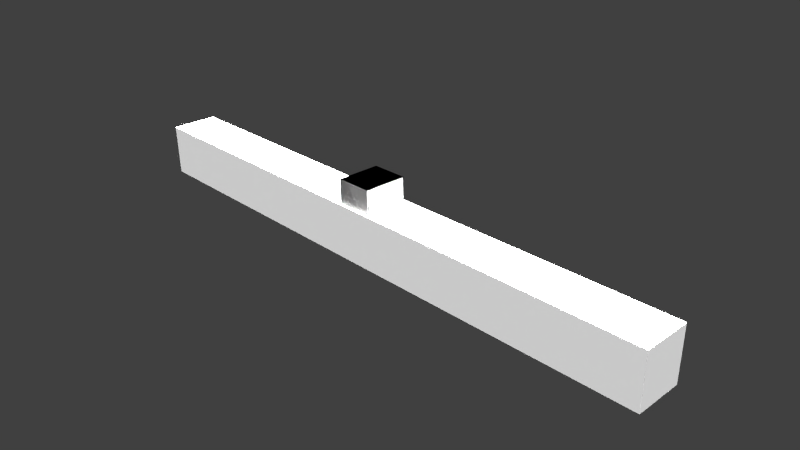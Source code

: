 # Source: HeadBar.blend  (saved by Blender 3.1.7; exported with 4.5.12 LTS)
import bpy
from mathutils import Matrix  # noqa: F401  (used for matrix-valued properties, if any)

bpy.ops.wm.read_factory_settings(use_empty=True)
scene = bpy.context.scene
scene.name = 'Scene'

# ---- collections
col_collection_1 = bpy.data.collections.new('Collection 1'); scene.collection.children.link(col_collection_1)

# ---- materials (node trees are filled in below, after node groups)
mat_material_001 = bpy.data.materials.new('Material.001')
mat_material_001.alpha_threshold = 0.0
mat_material_001.use_transparent_shadow = False
mat_material_001.roughness = 0.5
mat_material_001.line_color = (0.0, 0.0, 0.0, 1.0)
mat_material = bpy.data.materials.new('Material')
mat_material.alpha_threshold = 0.0
mat_material.use_transparent_shadow = False
mat_material.roughness = 0.5
mat_material.line_color = (0.0, 0.0, 0.0, 1.0)

# ---- material node trees

# ---- world
world_world = bpy.data.worlds.new('World'); scene.world = world_world
world_world.color = (0.05088, 0.05088, 0.05088)
world_world.use_sun_shadow = False
world_world.sun_shadow_jitter_overblur = 0.0
world_world.cycles.sampling_method = 'MANUAL'
world_world.cycles.sample_map_resolution = 256

# ---- cameras
cam_camera = bpy.data.cameras.new('Camera')
cam_camera.clip_end = 100.0
cam_camera.lens = 35.0
cam_camera.sensor_width = 32.0
cam_camera.sensor_height = 18.0
cam_camera.ortho_scale = 7.314
cam_camera.dof.focus_distance = 0.0
cam_camera.dof.aperture_fstop = 128.0

# ---- lights
light_lamp = bpy.data.lights.new('Lamp', 'SUN')
light_lamp.transmission_factor = 0.0
light_lamp.cutoff_distance = 30.0
light_lamp.angle = 0.1993
light_lamp.energy = 100.0
light_lamp.shadow_buffer_clip_start = 1.001
light_lamp.shadow_soft_size = 0.1
light_lamp.shadow_cascade_max_distance = 1000.0
light_lamp.cycles.use_multiple_importance_sampling = False

# ---- meshes
me_cube_001 = bpy.data.meshes.new('Cube.001')
me_cube_001.from_pydata([(1.0, 1.0, -1.0), (1.0, -1.0, -1.0), (-1.0, -1.0, -1.0), (-1.0, 1.0, -1.0), (1.0, 1.0, 1.0), (1.0, -1.0, 1.0), (-1.0, -1.0, 1.0), (-1.0, 1.0, 1.0)], [], [(0, 1, 2, 3), (4, 7, 6, 5), (0, 4, 5, 1), (1, 5, 6, 2), (2, 6, 7, 3), (4, 0, 3, 7)])
me_cube_001.materials.append(mat_material_001)
me_cube_001.use_remesh_preserve_volume = False
me_cube_001.use_remesh_preserve_attributes = False
me_cube_001.use_mirror_vertex_groups = False
me_cube_001.update()
me_cube = bpy.data.meshes.new('Cube')
me_cube.from_pydata([(1.0, 1.0, -1.0), (1.0, -1.0, -1.0), (-1.0, -1.0, -1.0), (-1.0, 1.0, -1.0), (1.0, 1.0, 1.0), (1.0, -1.0, 1.0), (-1.0, -1.0, 1.0), (-1.0, 1.0, 1.0)], [], [(0, 1, 2, 3), (4, 7, 6, 5), (0, 4, 5, 1), (1, 5, 6, 2), (2, 6, 7, 3), (4, 0, 3, 7)])
me_cube.materials.append(mat_material)
me_cube.use_remesh_preserve_volume = False
me_cube.use_remesh_preserve_attributes = False
me_cube.use_mirror_vertex_groups = False
me_cube.update()

# ---- objects
ob_lamp = bpy.data.objects.new('Lamp', light_lamp)
ob_camera = bpy.data.objects.new('Camera', cam_camera)
ob_cube_001 = bpy.data.objects.new('Cube.001', me_cube_001)
ob_cube = bpy.data.objects.new('Cube', me_cube)

# ---- transforms, parenting, visibility, modifiers, constraints
ob_lamp.location = (0.0, -2.0, 5.0)
ob_lamp.lock_rotations_4d = False
ob_lamp.empty_display_type = 'ARROWS'
ob_lamp.color = (0.0, 0.0, 0.0, 0.0)
ob_lamp.lineart.crease_threshold = 0.0
ob_camera.location = (22.44, -19.52, 16.03)
ob_camera.rotation_euler = (1.109, 0.01082, 0.8149)
ob_camera.scale = (2.0, 2.0, 2.0)
ob_camera.lock_rotations_4d = False
ob_camera.empty_display_type = 'ARROWS'
ob_camera.color = (0.0, 0.0, 0.0, 0.0)
ob_camera.display_type = 'WIRE'
ob_camera.lineart.crease_threshold = 0.0
ob_cube_001.location = (0.0, 0.0, 2.1)
ob_cube_001.scale = (0.75, 0.9, 1.1)
ob_cube_001.lock_rotations_4d = False
ob_cube_001.empty_display_type = 'ARROWS'
ob_cube_001.lineart.crease_threshold = 0.0
ob_cube.location = (0.0, 0.0, 1.1)
ob_cube.scale = (12.5, 1.0, 1.1)
ob_cube.lock_rotations_4d = False
ob_cube.empty_display_type = 'ARROWS'
ob_cube.lineart.crease_threshold = 0.0
_m = ob_cube.modifiers.new('Boolean', 'BOOLEAN')
_m.object = ob_cube_001
_m.operation = 'UNION'
_m.solver = 'FAST'

# ---- collection membership
col_collection_1.objects.link(ob_lamp)
col_collection_1.objects.link(ob_camera)
col_collection_1.objects.link(ob_cube_001)
col_collection_1.objects.link(ob_cube)

# ---- scene / render settings (as saved in the file)
scene.camera = ob_camera
scene.frame_start = 1; scene.frame_end = 250; scene.frame_set(1)
scene.render.engine = 'BLENDER_EEVEE_NEXT'
scene.render.resolution_percentage = 50
scene.render.dither_intensity = 0.0
scene.cycles.use_denoising = False
scene.cycles.samples = 10
scene.cycles.sampling_pattern = 'TABULATED_SOBOL'
scene.cycles.light_sampling_threshold = 0.0
scene.cycles.use_adaptive_sampling = False
scene.cycles.use_light_tree = False
scene.cycles.blur_glossy = 0.0
scene.cycles.volume_bounces = 1
scene.cycles.pixel_filter_type = 'GAUSSIAN'
scene.cycles.sample_clamp_indirect = 0.0
scene.view_settings.view_transform = 'Standard'
bpy.context.view_layer.update()
